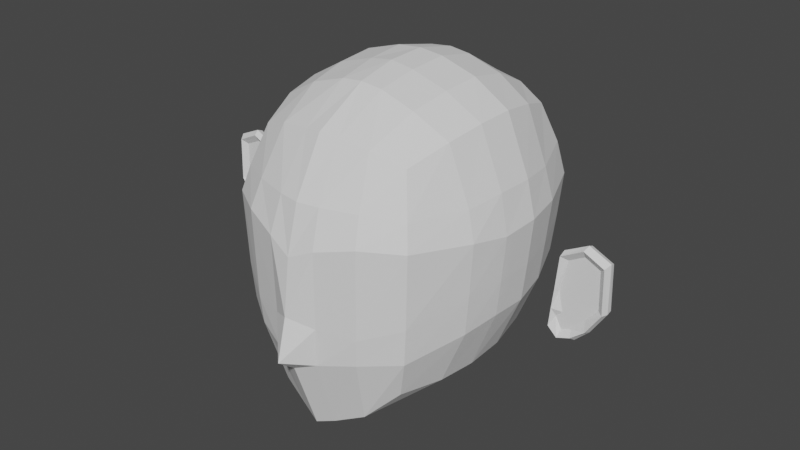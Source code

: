 # Source: untitled.blend  (saved by Blender 2.93.21; exported with 4.5.12 LTS)
import bpy
from mathutils import Matrix  # noqa: F401  (used for matrix-valued properties, if any)

bpy.ops.wm.read_factory_settings(use_empty=True)
scene = bpy.context.scene
scene.name = 'Scene'

# ---- collections
col_collection = bpy.data.collections.new('Collection'); scene.collection.children.link(col_collection)

# ---- world
world_world = bpy.data.worlds.new('World'); scene.world = world_world
world_world.use_nodes = True; world_world.node_tree.nodes.clear()
_N = world_world.node_tree.nodes; _L = world_world.node_tree.links
n0 = _N.new('ShaderNodeOutputWorld'); n0.name = 'World Output'; n0.location = (300, 300)
n1 = _N.new('ShaderNodeBackground'); n1.name = 'Background'; n1.location = (10, 300)
n1.inputs[0].default_value = (0.05088, 0.05088, 0.05088, 1.0)
_L.new(n1.outputs[0], n0.inputs[0])
n0.is_active_output = True
world_world.color = (0.05088, 0.05088, 0.05088)
world_world.use_sun_shadow = False
world_world.sun_shadow_jitter_overblur = 0.0

# ---- meshes
me_cube_001 = bpy.data.meshes.new('Cube.001')
me_cube_001.from_pydata([(0.641, -2.177, 13.59), (0.642, -2.118, 15.34), (0.642, -0.5339, 13.76), (0.642, -0.5339, 15.34), (0.7386, -0.8603, 13.65), (0.7863, -1.188, 13.6), (0.737, -1.821, 13.57), (0.7376, -2.254, 13.92), (0.7866, -2.281, 14.82), (0.7386, -2.226, 15.02), (0.7386, -1.792, 15.45), (0.7868, -1.187, 15.51), (0.7386, -0.8603, 15.45), (0.7386, -0.4263, 15.02), (0.7868, -0.3719, 14.75), (0.7386, -0.4263, 14.09), (0.0, -0.3984, 13.62), (0.1472, -0.4183, 13.64), (0.1472, -0.4183, 15.46), (0.0, -0.3984, 15.48), (0.1487, -2.35, 13.22), (0.0, -2.395, 13.17), (0.0, -2.255, 15.48), (0.1472, -2.234, 15.46), (0.9153, -1.793, 14.02), (0.9813, -1.815, 14.78), (0.9168, -1.792, 15.01), (0.9811, -1.188, 14.06), (1.053, -1.188, 14.75), (0.9814, -1.188, 15.04), (0.9168, -0.8625, 14.08), (0.9814, -0.8394, 14.75), (0.9168, -0.8625, 15.01), (0.1761, -0.1812, 14.06), (0.1998, -0.1021, 14.75), (0.1761, -0.1812, 15.05), (0.0, -0.1531, 14.05), (0.0, -0.07526, 14.75), (0.0, -0.1531, 15.05), (0.0, -2.6, 13.76), (0.0, -2.607, 14.67), (0.0, -2.501, 15.05), (0.177, -2.55, 13.83), (0.2, -2.569, 14.76), (0.1761, -2.471, 15.05), (0.1761, -0.8297, 13.41), (0.0, -0.8268, 13.38), (0.2002, -1.206, 13.28), (0.0, -1.218, 13.22), (0.1776, -1.902, 13.19), (0.0, -1.929, 13.09), (0.0, -0.8268, 15.72), (0.1761, -0.8297, 15.7), (0.0, -1.188, 15.8), (0.1998, -1.187, 15.78), (0.0, -1.827, 15.72), (0.1761, -1.823, 15.7), (0.0, -2.754, 13.88), (0.3931, -0.4526, 13.68), (0.3931, -0.4526, 15.43), (0.3931, -2.293, 13.34), (0.3931, -2.199, 15.43), (0.4576, -0.2663, 14.05), (0.495, -0.1935, 14.75), (0.4576, -0.2663, 15.05), (0.4576, -2.385, 15.05), (0.495, -2.469, 14.83), (0.4576, -2.444, 13.89), (0.4576, -1.883, 13.33), (0.495, -1.197, 13.39), (0.4576, -0.8271, 13.49), (0.4576, -0.8271, 15.61), (0.495, -1.187, 15.69), (0.4576, -1.825, 15.61), (0.7621, -2.268, 14.22), (0.7627, -0.3991, 14.39), (0.9483, -1.804, 14.35), (1.017, -1.188, 14.37), (0.9491, -0.8509, 14.39), (0.1879, -0.1416, 14.37), (0.0, -0.1142, 14.37), (0.0, -2.666, 14.22), (0.1885, -2.559, 14.14), (0.4763, -2.456, 14.11), (0.4763, -0.2299, 14.37), (0.7766, -1.504, 13.57), (0.7777, -1.489, 15.5), (0.9668, -1.49, 14.06), (1.037, -1.501, 14.73), (0.9677, -1.49, 15.04), (0.1926, -1.555, 13.21), (0.0, -1.575, 13.13), (0.0, -1.507, 15.79), (0.1916, -1.505, 15.76), (0.4856, -1.505, 15.67), (0.4856, -1.541, 13.34), (1.002, -1.496, 14.36), (1.377, -1.394, 14.37), (1.406, -1.396, 14.66), (1.346, -1.392, 14.08), (1.408, -1.3, 14.67), (1.346, -1.3, 14.08), (1.709, -1.363, 14.64), (1.719, -1.361, 14.33), (1.517, -1.36, 14.1), (1.523, -1.284, 14.1), (1.734, -1.284, 14.34), (1.724, -1.284, 14.66), (1.41, -1.348, 14.69), (1.343, -1.346, 14.05), (1.784, -1.352, 14.32), (1.779, -1.353, 14.71), (1.545, -1.351, 14.02), (1.574, -1.282, 14.36), (1.599, -1.282, 14.72), (1.56, -1.359, 14.35), (1.434, -1.358, 14.07), (1.437, -1.282, 14.07), (1.581, -1.361, 14.7), (1.6, -1.35, 14.79), (1.425, -1.348, 13.99), (1.455, -1.359, 14.63), (1.4, -1.358, 14.37), (1.387, -1.356, 14.16), (1.754, -1.4, 14.68), (1.765, -1.399, 14.32), (1.532, -1.397, 14.05), (1.422, -1.395, 14.01), (1.586, -1.398, 14.76), (1.435, -1.357, 14.21), (1.645, -1.398, 14.14), (1.624, -1.284, 14.18), (1.66, -1.351, 14.13), (1.503, -1.282, 14.19), (1.497, -1.359, 14.21), (1.361, -1.393, 14.23), (1.618, -1.36, 14.21), (1.365, -1.281, 14.23), (1.381, -1.28, 14.39), (1.66, -1.304, 14.15), (1.408, -1.28, 14.64), (1.782, -1.304, 14.33), (1.771, -1.304, 14.69), (1.597, -1.302, 14.77), (1.431, -1.302, 14.01), (1.547, -1.304, 14.05), (1.352, -1.281, 14.11)], [], [(88, 28, 77, 96), (88, 89, 29, 28), (77, 28, 31, 78), (28, 29, 32, 31), (0, 7, 24, 6), (74, 8, 25, 76), (8, 9, 26, 25), (9, 1, 10, 26), (89, 86, 11, 29), (29, 11, 12, 32), (32, 12, 3, 13), (31, 32, 13, 14), (78, 31, 14, 75), (4, 30, 15, 2), (5, 27, 30, 4), (85, 87, 27, 5), (79, 34, 37, 80), (34, 35, 38, 37), (58, 62, 33, 17), (84, 63, 34, 79), (63, 64, 35, 34), (64, 59, 18, 35), (35, 18, 19, 38), (17, 33, 36, 16), (81, 40, 43, 82), (40, 41, 44, 43), (41, 22, 23, 44), (65, 61, 1, 9), (66, 65, 9, 8), (83, 66, 8, 74), (60, 67, 7, 0), (21, 39, 42, 20), (45, 46, 48, 47), (90, 91, 50, 49), (58, 17, 45, 70), (17, 16, 46, 45), (49, 50, 21, 20), (68, 49, 20, 60), (95, 90, 49, 68), (70, 45, 47, 69), (51, 52, 54, 53), (92, 93, 56, 55), (19, 18, 52, 51), (59, 3, 12, 71), (71, 12, 11, 72), (94, 86, 10, 73), (73, 10, 1, 61), (55, 56, 23, 22), (42, 39, 57), (56, 73, 61, 23), (93, 94, 73, 56), (52, 71, 72, 54), (18, 59, 71, 52), (4, 70, 69, 5), (85, 95, 68, 6), (6, 68, 60, 0), (2, 58, 70, 4), (20, 42, 67, 60), (82, 43, 66, 83), (43, 44, 65, 66), (44, 23, 61, 65), (13, 3, 59, 64), (14, 13, 64, 63), (75, 14, 63, 84), (2, 15, 62, 58), (15, 75, 84, 62), (42, 82, 83, 67), (67, 83, 74, 7), (57, 81, 82, 42), (62, 84, 79, 33), (33, 79, 80, 36), (30, 78, 75, 15), (7, 74, 76, 24), (27, 77, 78, 30), (24, 76, 96, 87), (5, 69, 95, 85), (54, 72, 94, 93), (72, 11, 86, 94), (53, 54, 93, 92), (69, 47, 90, 95), (87, 96, 77, 27), (47, 48, 91, 90), (6, 24, 87, 85), (26, 10, 86, 89), (25, 26, 89, 88), (76, 25, 88, 96), (144, 120, 112, 145), (128, 119, 111, 124), (111, 142, 141, 110), (132, 110, 141, 139), (114, 113, 106, 107), (134, 115, 103, 136), (120, 127, 126, 112), (119, 143, 142, 111), (133, 117, 105, 131), (115, 118, 102, 103), (130, 125, 110, 132), (124, 111, 110, 125), (122, 121, 118, 115), (137, 146, 117, 133), (108, 100, 143, 119), (109, 99, 127, 120), (129, 122, 115, 134), (140, 138, 113, 114), (98, 108, 119, 128), (101, 109, 120, 144), (121, 122, 97, 98), (129, 123, 99, 135), (103, 102, 124, 125), (136, 103, 125, 130), (123, 116, 127, 99), (118, 121, 98, 128), (116, 104, 126, 127), (102, 118, 128, 124), (104, 136, 130, 126), (122, 129, 135, 97), (123, 129, 134, 116), (138, 137, 133, 113), (126, 130, 132, 112), (113, 133, 131, 106), (116, 134, 136, 104), (112, 132, 139, 145), (106, 131, 139, 141), (107, 106, 141, 142), (140, 114, 143, 100), (117, 146, 101, 144), (114, 107, 142, 143), (105, 117, 144, 145), (131, 105, 145, 139)])
_uv = me_cube_001.uv_layers.new(name='UVMap')
_uv.uv.foreach_set('vector', [0.5, 0.09375, 0.5, 0.125, 0.4688, 0.125, 0.4688, 0.09375, 0.5, 0.09375, 0.5625, 0.09375, 0.5625, 0.125, 0.5, 0.125, 0.4688, 0.125, 0.5, 0.125, 0.5, 0.1875, 0.4688, 0.1875, 0.5, 0.125, 0.5625, 0.125, 0.5625, 0.1875, 0.5, 0.1875, 0.375, 0.0, 0.4375, 0.0, 0.4375, 0.0625, 0.375, 0.0625, 0.4688, 0.0, 0.5, 0.0, 0.5, 0.0625, 0.4688, 0.0625, 0.5, 0.0, 0.5625, 0.0, 0.5625, 0.0625, 0.5, 0.0625, 0.5625, 0.0, 0.625, 0.0, 0.625, 0.0625, 0.5625, 0.0625, 0.5625, 0.09375, 0.625, 0.09375, 0.625, 0.125, 0.5625, 0.125, 0.5625, 0.125, 0.625, 0.125, 0.625, 0.1875, 0.5625, 0.1875, 0.5625, 0.1875, 0.625, 0.1875, 0.625, 0.25, 0.5625, 0.25, 0.5, 0.1875, 0.5625, 0.1875, 0.5625, 0.25, 0.5, 0.25, 0.4688, 0.1875, 0.5, 0.1875, 0.5, 0.25, 0.4688, 0.25, 0.375, 0.1875, 0.4375, 0.1875, 0.4375, 0.25, 0.375, 0.25, 0.375, 0.125, 0.4375, 0.125, 0.4375, 0.1875, 0.375, 0.1875, 0.375, 0.09375, 0.4375, 0.09375, 0.4375, 0.125, 0.375, 0.125, 0.4688, 0.3125, 0.5, 0.3125, 0.5, 0.375, 0.4688, 0.375, 0.5, 0.3125, 0.5625, 0.3125, 0.5625, 0.375, 0.5, 0.375, 0.375, 0.2812, 0.4375, 0.2812, 0.4375, 0.3125, 0.375, 0.3125, 0.4688, 0.2812, 0.5, 0.2812, 0.5, 0.3125, 0.4688, 0.3125, 0.5, 0.2812, 0.5625, 0.2812, 0.5625, 0.3125, 0.5, 0.3125, 0.5625, 0.2812, 0.625, 0.2812, 0.625, 0.3125, 0.5625, 0.3125, 0.5625, 0.3125, 0.625, 0.3125, 0.625, 0.375, 0.5625, 0.375, 0.375, 0.3125, 0.4375, 0.3125, 0.4375, 0.375, 0.375, 0.375, 0.4688, 0.875, 0.5, 0.875, 0.5, 0.9375, 0.4688, 0.9375, 0.5, 0.875, 0.5625, 0.875, 0.5625, 0.9375, 0.5, 0.9375, 0.5625, 0.875, 0.625, 0.875, 0.625, 0.9375, 0.5625, 0.9375, 0.5625, 0.9688, 0.625, 0.9688, 0.625, 1.0, 0.5625, 1.0, 0.5, 0.9688, 0.5625, 0.9688, 0.5625, 1.0, 0.5, 1.0, 0.4688, 0.9688, 0.5, 0.9688, 0.5, 1.0, 0.4688, 1.0, 0.375, 0.9688, 0.4375, 0.9688, 0.4375, 1.0, 0.375, 1.0, 0.375, 0.875, 0.4375, 0.875, 0.4375, 0.9375, 0.375, 0.9375, 0.1875, 0.5625, 0.25, 0.5625, 0.25, 0.625, 0.1875, 0.625, 0.1875, 0.6563, 0.25, 0.6562, 0.25, 0.6875, 0.1875, 0.6875, 0.1562, 0.5, 0.1875, 0.5, 0.1875, 0.5625, 0.1563, 0.5625, 0.1875, 0.5, 0.25, 0.5, 0.25, 0.5625, 0.1875, 0.5625, 0.1875, 0.6875, 0.25, 0.6875, 0.25, 0.75, 0.1875, 0.75, 0.1563, 0.6875, 0.1875, 0.6875, 0.1875, 0.75, 0.1563, 0.75, 0.1563, 0.6562, 0.1875, 0.6563, 0.1875, 0.6875, 0.1563, 0.6875, 0.1563, 0.5625, 0.1875, 0.5625, 0.1875, 0.625, 0.1563, 0.625, 0.75, 0.5625, 0.8125, 0.5625, 0.8125, 0.625, 0.75, 0.625, 0.75, 0.6562, 0.8125, 0.6562, 0.8125, 0.6875, 0.75, 0.6875, 0.75, 0.5, 0.8125, 0.5, 0.8125, 0.5625, 0.75, 0.5625, 0.8438, 0.5, 0.875, 0.5, 0.875, 0.5625, 0.8438, 0.5625, 0.8438, 0.5625, 0.875, 0.5625, 0.875, 0.625, 0.8438, 0.625, 0.8438, 0.6562, 0.875, 0.6563, 0.875, 0.6875, 0.8438, 0.6875, 0.8438, 0.6875, 0.875, 0.6875, 0.875, 0.75, 0.8438, 0.75, 0.75, 0.6875, 0.8125, 0.6875, 0.8125, 0.75, 0.75, 0.75, 0.4375, 0.9375, 0.4375, 0.875, 0.4375, 0.875, 0.8125, 0.6875, 0.8438, 0.6875, 0.8438, 0.75, 0.8125, 0.75, 0.8125, 0.6562, 0.8438, 0.6562, 0.8438, 0.6875, 0.8125, 0.6875, 0.8125, 0.5625, 0.8438, 0.5625, 0.8438, 0.625, 0.8125, 0.625, 0.8125, 0.5, 0.8438, 0.5, 0.8438, 0.5625, 0.8125, 0.5625, 0.125, 0.5625, 0.1563, 0.5625, 0.1563, 0.625, 0.125, 0.625, 0.125, 0.6563, 0.1563, 0.6562, 0.1563, 0.6875, 0.125, 0.6875, 0.125, 0.6875, 0.1563, 0.6875, 0.1563, 0.75, 0.125, 0.75, 0.125, 0.5, 0.1562, 0.5, 0.1563, 0.5625, 0.125, 0.5625, 0.375, 0.9375, 0.4375, 0.9375, 0.4375, 0.9688, 0.375, 0.9688, 0.4688, 0.9375, 0.5, 0.9375, 0.5, 0.9688, 0.4688, 0.9688, 0.5, 0.9375, 0.5625, 0.9375, 0.5625, 0.9688, 0.5, 0.9688, 0.5625, 0.9375, 0.625, 0.9375, 0.625, 0.9688, 0.5625, 0.9688, 0.5625, 0.25, 0.625, 0.25, 0.625, 0.2812, 0.5625, 0.2812, 0.5, 0.25, 0.5625, 0.25, 0.5625, 0.2812, 0.5, 0.2812, 0.4688, 0.25, 0.5, 0.25, 0.5, 0.2812, 0.4688, 0.2812, 0.375, 0.25, 0.4375, 0.25, 0.4375, 0.2812, 0.375, 0.2812, 0.4375, 0.25, 0.4688, 0.25, 0.4688, 0.2812, 0.4375, 0.2812, 0.4375, 0.9375, 0.4688, 0.9375, 0.4688, 0.9688, 0.4375, 0.9688, 0.4375, 0.9688, 0.4688, 0.9688, 0.4688, 1.0, 0.4375, 1.0, 0.4375, 0.875, 0.4688, 0.875, 0.4688, 0.9375, 0.4375, 0.9375, 0.4375, 0.2812, 0.4688, 0.2812, 0.4688, 0.3125, 0.4375, 0.3125, 0.4375, 0.3125, 0.4688, 0.3125, 0.4688, 0.375, 0.4375, 0.375, 0.4375, 0.1875, 0.4688, 0.1875, 0.4688, 0.25, 0.4375, 0.25, 0.4375, 0.0, 0.4688, 0.0, 0.4688, 0.0625, 0.4375, 0.0625, 0.4375, 0.125, 0.4688, 0.125, 0.4688, 0.1875, 0.4375, 0.1875, 0.4375, 0.0625, 0.4688, 0.0625, 0.4688, 0.09375, 0.4375, 0.09375, 0.125, 0.625, 0.1563, 0.625, 0.1563, 0.6562, 0.125, 0.6563, 0.8125, 0.625, 0.8438, 0.625, 0.8438, 0.6562, 0.8125, 0.6562, 0.8438, 0.625, 0.875, 0.625, 0.875, 0.6563, 0.8438, 0.6562, 0.75, 0.625, 0.8125, 0.625, 0.8125, 0.6562, 0.75, 0.6562, 0.1563, 0.625, 0.1875, 0.625, 0.1875, 0.6563, 0.1563, 0.6562, 0.4375, 0.09375, 0.4688, 0.09375, 0.4688, 0.125, 0.4375, 0.125, 0.1875, 0.625, 0.25, 0.625, 0.25, 0.6562, 0.1875, 0.6563, 0.375, 0.0625, 0.4375, 0.0625, 0.4375, 0.09375, 0.375, 0.09375, 0.5625, 0.0625, 0.625, 0.0625, 0.625, 0.09375, 0.5625, 0.09375, 0.5, 0.0625, 0.5625, 0.0625, 0.5625, 0.09375, 0.5, 0.09375, 0.4688, 0.0625, 0.5, 0.0625, 0.5, 0.09375, 0.4688, 0.09375, 0.4375, 0.125, 0.4375, 0.1094, 0.4375, 0.1094, 0.4375, 0.125, 0.5, 0.09375, 0.5, 0.1094, 0.5, 0.1094, 0.5, 0.09375, 0.5, 0.1094, 0.5, 0.125, 0.4688, 0.125, 0.4688, 0.1094, 0.4531, 0.1094, 0.4688, 0.1094, 0.4688, 0.125, 0.4531, 0.125, 0.4961, 0.125, 0.4688, 0.125, 0.4693, 0.125, 0.4957, 0.125, 0.4547, 0.09375, 0.4688, 0.09375, 0.4693, 0.09375, 0.4552, 0.09375, 0.4375, 0.1094, 0.4375, 0.09375, 0.4375, 0.09375, 0.4375, 0.1094, 0.5, 0.1094, 0.5, 0.125, 0.5, 0.125, 0.5, 0.1094, 0.4531, 0.125, 0.4425, 0.125, 0.4439, 0.125, 0.4557, 0.125, 0.4688, 0.09375, 0.4977, 0.09375, 0.4975, 0.09375, 0.4693, 0.09375, 0.4531, 0.09375, 0.4688, 0.09375, 0.4688, 0.1094, 0.4531, 0.1094, 0.5, 0.09375, 0.5, 0.1094, 0.4688, 0.1094, 0.4688, 0.09375, 0.4688, 0.09375, 0.4969, 0.09375, 0.4977, 0.09375, 0.4688, 0.09375, 0.4539, 0.125, 0.4421, 0.125, 0.4425, 0.125, 0.4531, 0.125, 0.5, 0.1094, 0.5, 0.125, 0.5, 0.125, 0.5, 0.1094, 0.4375, 0.1094, 0.4375, 0.09375, 0.4375, 0.09375, 0.4375, 0.1094, 0.4546, 0.09375, 0.4688, 0.09375, 0.4688, 0.09375, 0.4547, 0.09375, 0.4948, 0.125, 0.4688, 0.125, 0.4688, 0.125, 0.4961, 0.125, 0.5, 0.09375, 0.5, 0.1094, 0.5, 0.1094, 0.5, 0.09375, 0.4375, 0.125, 0.4375, 0.1094, 0.4375, 0.1094, 0.4375, 0.125, 0.4969, 0.09375, 0.4688, 0.09375, 0.4688, 0.09375, 0.5, 0.09375, 0.4546, 0.09375, 0.4404, 0.09375, 0.4375, 0.09375, 0.4531, 0.09375, 0.4693, 0.09375, 0.4975, 0.09375, 0.5, 0.09375, 0.4688, 0.09375, 0.4552, 0.09375, 0.4693, 0.09375, 0.4688, 0.09375, 0.4531, 0.09375, 0.4404, 0.09375, 0.4407, 0.09375, 0.4375, 0.09375, 0.4375, 0.09375, 0.4977, 0.09375, 0.4969, 0.09375, 0.5, 0.09375, 0.5, 0.09375, 0.4407, 0.09375, 0.4411, 0.09375, 0.4375, 0.09375, 0.4375, 0.09375, 0.4975, 0.09375, 0.4977, 0.09375, 0.5, 0.09375, 0.5, 0.09375, 0.4411, 0.09375, 0.4552, 0.09375, 0.4531, 0.09375, 0.4375, 0.09375, 0.4688, 0.09375, 0.4546, 0.09375, 0.4531, 0.09375, 0.4688, 0.09375, 0.4404, 0.09375, 0.4546, 0.09375, 0.4547, 0.09375, 0.4407, 0.09375, 0.4688, 0.125, 0.4539, 0.125, 0.4531, 0.125, 0.4688, 0.125, 0.4375, 0.09375, 0.4531, 0.09375, 0.4531, 0.1094, 0.4375, 0.1094, 0.4688, 0.125, 0.4531, 0.125, 0.4557, 0.125, 0.4693, 0.125, 0.4407, 0.09375, 0.4547, 0.09375, 0.4552, 0.09375, 0.4411, 0.09375, 0.4375, 0.1094, 0.4531, 0.1094, 0.4531, 0.125, 0.4375, 0.125, 0.4693, 0.125, 0.4557, 0.125, 0.4531, 0.125, 0.4688, 0.125, 0.4957, 0.125, 0.4693, 0.125, 0.4688, 0.125, 0.5, 0.125, 0.4948, 0.125, 0.4961, 0.125, 0.5, 0.125, 0.5, 0.125, 0.4425, 0.125, 0.4421, 0.125, 0.4375, 0.125, 0.4375, 0.125, 0.4961, 0.125, 0.4957, 0.125, 0.5, 0.125, 0.5, 0.125, 0.4439, 0.125, 0.4425, 0.125, 0.4375, 0.125, 0.4375, 0.125, 0.4557, 0.125, 0.4439, 0.125, 0.4375, 0.125, 0.4531, 0.125])
me_cube_001.use_remesh_fix_poles = True
me_cube_001.use_remesh_preserve_attributes = False
me_cube_001.use_mirror_x = True
me_cube_001.update()

# ---- objects
ob_cube = bpy.data.objects.new('Cube', me_cube_001)

# ---- transforms, parenting, visibility, modifiers, constraints
ob_cube.location = (0.0, 0.0, 0.0)
ob_cube.use_mesh_mirror_x = True
_m = ob_cube.modifiers.new('Mirror', 'MIRROR')
_m.use_clip = True

# ---- collection membership
col_collection.objects.link(ob_cube)

# ---- scene / render settings (as saved in the file)
scene.frame_start = 1; scene.frame_end = 250; scene.frame_set(1)
scene.render.engine = 'BLENDER_EEVEE_NEXT'
scene.cycles.use_denoising = False
scene.cycles.samples = 128
scene.cycles.sampling_pattern = 'TABULATED_SOBOL'
scene.cycles.use_adaptive_sampling = False
scene.cycles.use_light_tree = False
scene.view_settings.view_transform = 'Filmic'
bpy.context.view_layer.update()

# ---- added for rendering (the .blend has no active camera and no usable light): camera, sun
cam_auto = bpy.data.cameras.new('AutoCamera')
cam_auto.lens = 50.0
cam_auto.sensor_width = 36.0
cam_auto.clip_end = 1000.0
ob_auto_camera = bpy.data.objects.new('AutoCamera', cam_auto)
scene.collection.objects.link(ob_auto_camera)
ob_auto_camera.location = (4.8285, -7.20905, 18.3108)
ob_auto_camera.rotation_euler = (1.09748, -7.21219e-08, 0.694738)
scene.camera = ob_auto_camera
light_auto_sun = bpy.data.lights.new('AutoSun', 'SUN')
light_auto_sun.energy = 3.0
light_auto_sun.angle = 0.0523599
ob_auto_sun = bpy.data.objects.new('AutoSun', light_auto_sun)
scene.collection.objects.link(ob_auto_sun)
ob_auto_sun.rotation_euler = (0.872665, 0.174533, 0.523599)
bpy.context.view_layer.update()
